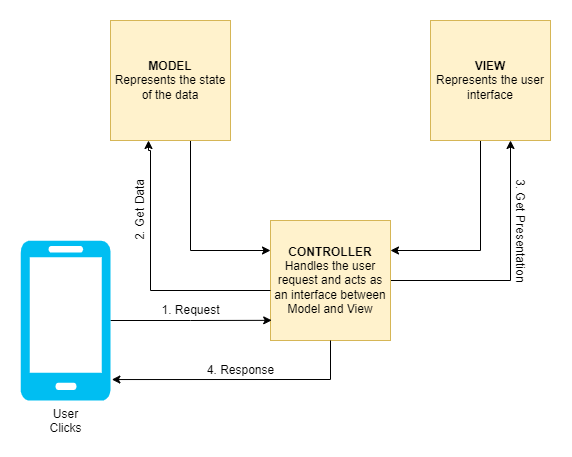

The diagram above was exported from draw.io. Its source (the exported page's mxGraphModel, read from the mxfile embedded in the PNG):
<mxGraphModel dx="1153" dy="608" grid="1" gridSize="10" guides="1" tooltips="1" connect="1" arrows="1" fold="1" page="1" pageScale="1" pageWidth="850" pageHeight="1100" math="0" shadow="0">
  <root>
    <mxCell id="0" />
    <mxCell id="1" parent="0" />
    <mxCell id="QMdEzmWQ3duWrWIRT0nO-8" style="edgeStyle=orthogonalEdgeStyle;rounded=0;orthogonalLoop=1;jettySize=auto;html=1;entryX=0;entryY=0.25;entryDx=0;entryDy=0;" edge="1" parent="1" source="QMdEzmWQ3duWrWIRT0nO-1" target="QMdEzmWQ3duWrWIRT0nO-3">
      <mxGeometry relative="1" as="geometry">
        <Array as="points">
          <mxPoint x="200" y="310" />
        </Array>
      </mxGeometry>
    </mxCell>
    <mxCell id="QMdEzmWQ3duWrWIRT0nO-1" value="&lt;span style=&quot;white-space: pre&quot;&gt;&lt;b&gt;MODEL&lt;/b&gt;&lt;br&gt;Represents the state&lt;br&gt;of the data&lt;br&gt;&lt;/span&gt;" style="rounded=0;whiteSpace=wrap;html=1;fillColor=#fff2cc;strokeColor=#d6b656;" vertex="1" parent="1">
      <mxGeometry x="120" y="80" width="120" height="120" as="geometry" />
    </mxCell>
    <mxCell id="QMdEzmWQ3duWrWIRT0nO-7" style="edgeStyle=orthogonalEdgeStyle;rounded=0;orthogonalLoop=1;jettySize=auto;html=1;entryX=1;entryY=0.25;entryDx=0;entryDy=0;exitX=0.25;exitY=1;exitDx=0;exitDy=0;" edge="1" parent="1" source="QMdEzmWQ3duWrWIRT0nO-2" target="QMdEzmWQ3duWrWIRT0nO-3">
      <mxGeometry relative="1" as="geometry">
        <Array as="points">
          <mxPoint x="490" y="200" />
          <mxPoint x="490" y="310" />
        </Array>
      </mxGeometry>
    </mxCell>
    <mxCell id="QMdEzmWQ3duWrWIRT0nO-2" value="&lt;b&gt;VIEW&lt;/b&gt;&lt;br&gt;Represents the user&lt;br&gt;interface" style="rounded=0;whiteSpace=wrap;html=1;fillColor=#fff2cc;strokeColor=#d6b656;" vertex="1" parent="1">
      <mxGeometry x="440" y="80" width="120" height="120" as="geometry" />
    </mxCell>
    <mxCell id="QMdEzmWQ3duWrWIRT0nO-6" style="edgeStyle=orthogonalEdgeStyle;rounded=0;orthogonalLoop=1;jettySize=auto;html=1;" edge="1" parent="1" source="QMdEzmWQ3duWrWIRT0nO-3" target="QMdEzmWQ3duWrWIRT0nO-2">
      <mxGeometry relative="1" as="geometry">
        <mxPoint x="540" y="260" as="targetPoint" />
        <Array as="points">
          <mxPoint x="520" y="340" />
        </Array>
      </mxGeometry>
    </mxCell>
    <mxCell id="QMdEzmWQ3duWrWIRT0nO-3" value="&lt;b&gt;CONTROLLER&lt;/b&gt;&lt;br&gt;Handles the user request and acts as an interface between Model and View" style="rounded=0;whiteSpace=wrap;html=1;fillColor=#fff2cc;strokeColor=#d6b656;" vertex="1" parent="1">
      <mxGeometry x="280" y="280" width="120" height="120" as="geometry" />
    </mxCell>
    <mxCell id="QMdEzmWQ3duWrWIRT0nO-5" style="edgeStyle=orthogonalEdgeStyle;rounded=0;orthogonalLoop=1;jettySize=auto;html=1;entryX=0.01;entryY=0.832;entryDx=0;entryDy=0;entryPerimeter=0;" edge="1" parent="1" source="QMdEzmWQ3duWrWIRT0nO-4" target="QMdEzmWQ3duWrWIRT0nO-3">
      <mxGeometry relative="1" as="geometry" />
    </mxCell>
    <mxCell id="QMdEzmWQ3duWrWIRT0nO-4" value="User&lt;br&gt;Clicks" style="verticalLabelPosition=bottom;html=1;verticalAlign=top;align=center;strokeColor=none;fillColor=#00BEF2;shape=mxgraph.azure.mobile;pointerEvents=1;" vertex="1" parent="1">
      <mxGeometry x="30" y="300" width="90" height="160" as="geometry" />
    </mxCell>
    <mxCell id="QMdEzmWQ3duWrWIRT0nO-9" style="edgeStyle=orthogonalEdgeStyle;rounded=0;orthogonalLoop=1;jettySize=auto;html=1;" edge="1" parent="1">
      <mxGeometry relative="1" as="geometry">
        <mxPoint x="280" y="350" as="sourcePoint" />
        <mxPoint x="158" y="200" as="targetPoint" />
        <Array as="points">
          <mxPoint x="160" y="350" />
          <mxPoint x="160" y="210" />
          <mxPoint x="158" y="210" />
        </Array>
      </mxGeometry>
    </mxCell>
    <mxCell id="QMdEzmWQ3duWrWIRT0nO-10" value="1. Request" style="text;html=1;align=center;verticalAlign=middle;resizable=0;points=[];autosize=1;strokeColor=none;fillColor=none;" vertex="1" parent="1">
      <mxGeometry x="165" y="360" width="70" height="20" as="geometry" />
    </mxCell>
    <mxCell id="QMdEzmWQ3duWrWIRT0nO-11" value="2. Get Data" style="text;html=1;align=center;verticalAlign=middle;resizable=0;points=[];autosize=1;strokeColor=none;fillColor=none;rotation=-90;" vertex="1" parent="1">
      <mxGeometry x="110" y="260" width="80" height="20" as="geometry" />
    </mxCell>
    <mxCell id="QMdEzmWQ3duWrWIRT0nO-12" value="3. Get Presentation" style="text;html=1;align=center;verticalAlign=middle;resizable=0;points=[];autosize=1;strokeColor=none;fillColor=none;rotation=90;" vertex="1" parent="1">
      <mxGeometry x="470" y="280" width="120" height="20" as="geometry" />
    </mxCell>
    <mxCell id="QMdEzmWQ3duWrWIRT0nO-14" style="edgeStyle=orthogonalEdgeStyle;rounded=0;orthogonalLoop=1;jettySize=auto;html=1;exitX=0.5;exitY=1;exitDx=0;exitDy=0;entryX=1.015;entryY=0.869;entryDx=0;entryDy=0;entryPerimeter=0;" edge="1" parent="1" source="QMdEzmWQ3duWrWIRT0nO-3" target="QMdEzmWQ3duWrWIRT0nO-4">
      <mxGeometry relative="1" as="geometry">
        <mxPoint x="130" y="389.9999999999999" as="sourcePoint" />
        <mxPoint x="220" y="480" as="targetPoint" />
      </mxGeometry>
    </mxCell>
    <mxCell id="QMdEzmWQ3duWrWIRT0nO-15" value="4. Response" style="text;html=1;align=center;verticalAlign=middle;resizable=0;points=[];autosize=1;strokeColor=none;fillColor=none;" vertex="1" parent="1">
      <mxGeometry x="210" y="420" width="80" height="20" as="geometry" />
    </mxCell>
  </root>
</mxGraphModel>